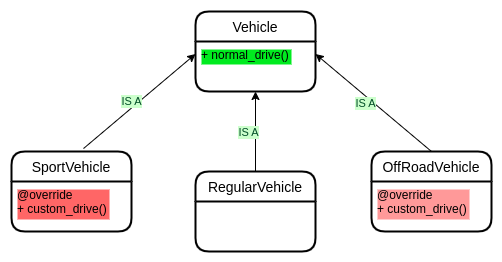

The diagram above was exported from draw.io. Its source (the exported page's mxGraphModel, read from the mxfile embedded in the PNG):
<mxGraphModel dx="756" dy="434" grid="1" gridSize="10" guides="1" tooltips="1" connect="1" arrows="1" fold="1" page="1" pageScale="1" pageWidth="827" pageHeight="1169" math="0" shadow="0">
  <root>
    <mxCell id="0" />
    <mxCell id="1" parent="0" />
    <mxCell id="u_knSjRdREJ_FaoZUyX--2" value="Vehicle" style="swimlane;childLayout=stackLayout;horizontal=1;startSize=30;horizontalStack=0;rounded=1;fontSize=14;fontStyle=0;strokeWidth=2;resizeParent=0;resizeLast=1;shadow=0;dashed=0;align=center;" vertex="1" parent="1">
      <mxGeometry x="354" y="50" width="120" height="80" as="geometry" />
    </mxCell>
    <mxCell id="u_knSjRdREJ_FaoZUyX--3" value="+ normal_drive()" style="align=left;strokeColor=none;fillColor=none;spacingLeft=4;fontSize=12;verticalAlign=top;resizable=0;rotatable=0;part=1;labelBackgroundColor=#00EB1F;" vertex="1" parent="u_knSjRdREJ_FaoZUyX--2">
      <mxGeometry y="30" width="120" height="50" as="geometry" />
    </mxCell>
    <mxCell id="u_knSjRdREJ_FaoZUyX--9" value="SportVehicle" style="swimlane;childLayout=stackLayout;horizontal=1;startSize=30;horizontalStack=0;rounded=1;fontSize=14;fontStyle=0;strokeWidth=2;resizeParent=0;resizeLast=1;shadow=0;dashed=0;align=center;" vertex="1" parent="1">
      <mxGeometry x="170" y="190" width="120" height="80" as="geometry" />
    </mxCell>
    <mxCell id="u_knSjRdREJ_FaoZUyX--10" value="@override&#10;+ custom_drive()" style="align=left;strokeColor=none;fillColor=none;spacingLeft=4;fontSize=12;verticalAlign=top;resizable=0;rotatable=0;part=1;labelBackgroundColor=#FF6666;" vertex="1" parent="u_knSjRdREJ_FaoZUyX--9">
      <mxGeometry y="30" width="120" height="50" as="geometry" />
    </mxCell>
    <mxCell id="u_knSjRdREJ_FaoZUyX--11" value="OffRoadVehicle" style="swimlane;childLayout=stackLayout;horizontal=1;startSize=30;horizontalStack=0;rounded=1;fontSize=14;fontStyle=0;strokeWidth=2;resizeParent=0;resizeLast=1;shadow=0;dashed=0;align=center;" vertex="1" parent="1">
      <mxGeometry x="530" y="190" width="120" height="80" as="geometry" />
    </mxCell>
    <mxCell id="u_knSjRdREJ_FaoZUyX--12" value="@override&#10;+ custom_drive()" style="align=left;strokeColor=none;fillColor=none;spacingLeft=4;fontSize=12;verticalAlign=top;resizable=0;rotatable=0;part=1;labelBackgroundColor=#FF9999;" vertex="1" parent="u_knSjRdREJ_FaoZUyX--11">
      <mxGeometry y="30" width="120" height="50" as="geometry" />
    </mxCell>
    <mxCell id="u_knSjRdREJ_FaoZUyX--13" value="RegularVehicle" style="swimlane;childLayout=stackLayout;horizontal=1;startSize=30;horizontalStack=0;rounded=1;fontSize=14;fontStyle=0;strokeWidth=2;resizeParent=0;resizeLast=1;shadow=0;dashed=0;align=center;" vertex="1" parent="1">
      <mxGeometry x="354" y="210" width="120" height="80" as="geometry" />
    </mxCell>
    <mxCell id="u_knSjRdREJ_FaoZUyX--16" value="" style="endArrow=classic;html=1;rounded=0;fontColor=#004D26;exitX=0.6;exitY=-0.037;exitDx=0;exitDy=0;exitPerimeter=0;entryX=0;entryY=0.25;entryDx=0;entryDy=0;" edge="1" parent="1" source="u_knSjRdREJ_FaoZUyX--9" target="u_knSjRdREJ_FaoZUyX--3">
      <mxGeometry relative="1" as="geometry">
        <mxPoint x="310" y="150" as="sourcePoint" />
        <mxPoint x="410" y="150" as="targetPoint" />
      </mxGeometry>
    </mxCell>
    <mxCell id="u_knSjRdREJ_FaoZUyX--17" value="IS A" style="edgeLabel;resizable=0;html=1;align=center;verticalAlign=middle;labelBackgroundColor=#CCFFCC;fontColor=#004D26;fillColor=#99FF99;" connectable="0" vertex="1" parent="u_knSjRdREJ_FaoZUyX--16">
      <mxGeometry relative="1" as="geometry">
        <mxPoint x="-8" as="offset" />
      </mxGeometry>
    </mxCell>
    <mxCell id="u_knSjRdREJ_FaoZUyX--25" value="" style="endArrow=classic;html=1;rounded=0;fontColor=#004D26;entryX=0.5;entryY=1;entryDx=0;entryDy=0;exitX=0.5;exitY=0;exitDx=0;exitDy=0;" edge="1" parent="1" source="u_knSjRdREJ_FaoZUyX--13" target="u_knSjRdREJ_FaoZUyX--3">
      <mxGeometry relative="1" as="geometry">
        <mxPoint x="420" y="190" as="sourcePoint" />
        <mxPoint x="532" y="95" as="targetPoint" />
      </mxGeometry>
    </mxCell>
    <mxCell id="u_knSjRdREJ_FaoZUyX--26" value="IS A" style="edgeLabel;resizable=0;html=1;align=center;verticalAlign=middle;labelBackgroundColor=#CCFFCC;fontColor=#004D26;fillColor=#99FF99;" connectable="0" vertex="1" parent="u_knSjRdREJ_FaoZUyX--25">
      <mxGeometry relative="1" as="geometry">
        <mxPoint x="-8" as="offset" />
      </mxGeometry>
    </mxCell>
    <mxCell id="u_knSjRdREJ_FaoZUyX--28" value="" style="endArrow=classic;html=1;rounded=0;fontColor=#004D26;entryX=1;entryY=0.25;entryDx=0;entryDy=0;exitX=0.5;exitY=0;exitDx=0;exitDy=0;" edge="1" parent="1" source="u_knSjRdREJ_FaoZUyX--11" target="u_knSjRdREJ_FaoZUyX--3">
      <mxGeometry relative="1" as="geometry">
        <mxPoint x="424" y="220" as="sourcePoint" />
        <mxPoint x="424" y="140" as="targetPoint" />
      </mxGeometry>
    </mxCell>
    <mxCell id="u_knSjRdREJ_FaoZUyX--29" value="IS A" style="edgeLabel;resizable=0;html=1;align=center;verticalAlign=middle;labelBackgroundColor=#CCFFCC;fontColor=#004D26;fillColor=#99FF99;" connectable="0" vertex="1" parent="u_knSjRdREJ_FaoZUyX--28">
      <mxGeometry relative="1" as="geometry">
        <mxPoint x="-8" as="offset" />
      </mxGeometry>
    </mxCell>
  </root>
</mxGraphModel>